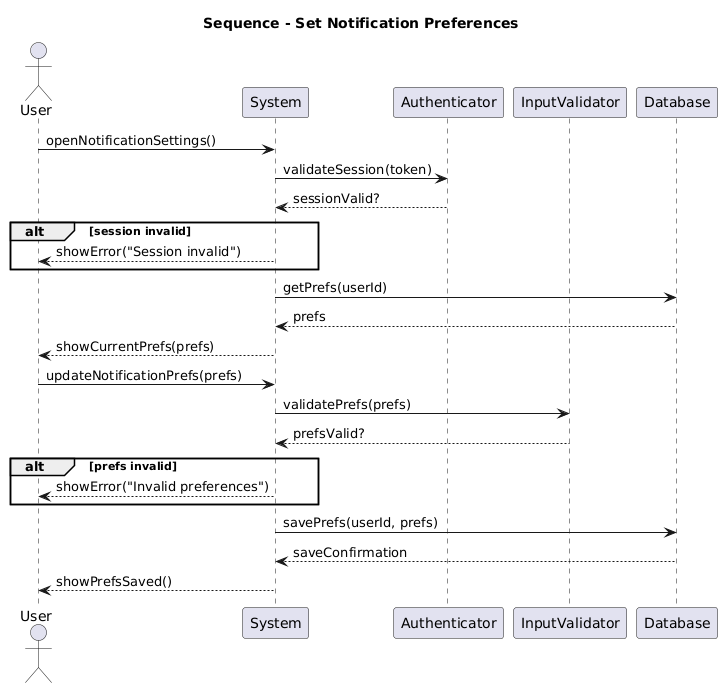

The diagram above was rendered by PlantUML. Its source (embedded in the PNG):
@startuml
title Sequence - Set Notification Preferences
actor User
participant System
participant Authenticator
participant InputValidator
participant Database

User -> System : openNotificationSettings()
System -> Authenticator : validateSession(token)
Authenticator --> System : sessionValid?
alt session invalid
    System --> User : showError("Session invalid")
end

System -> Database : getPrefs(userId)
Database --> System : prefs
System --> User : showCurrentPrefs(prefs)

User -> System : updateNotificationPrefs(prefs)
System -> InputValidator : validatePrefs(prefs)
InputValidator --> System : prefsValid?
alt prefs invalid
    System --> User : showError("Invalid preferences")
end

    System -> Database : savePrefs(userId, prefs)
    Database --> System : saveConfirmation
    System --> User : showPrefsSaved()
@enduml